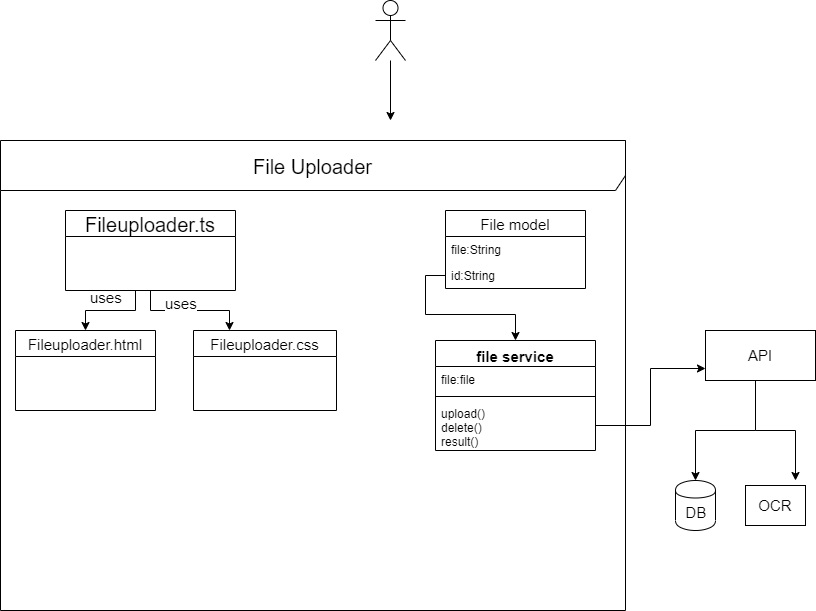

The diagram above was exported from draw.io. Its source (the exported page's mxGraphModel, read from the mxfile embedded in the PNG):
<mxGraphModel dx="868" dy="492" grid="1" gridSize="10" guides="1" tooltips="1" connect="1" arrows="1" fold="1" page="1" pageScale="1" pageWidth="850" pageHeight="1100" math="0" shadow="0">
  <root>
    <mxCell id="0" />
    <mxCell id="1" parent="0" />
    <mxCell id="5uCBRd31f45leX05oINH-1" value="File Uploader" style="shape=umlFrame;whiteSpace=wrap;html=1;width=840;height=50;fontSize=20;" vertex="1" parent="1">
      <mxGeometry x="5" y="170" width="625" height="470" as="geometry" />
    </mxCell>
    <mxCell id="5uCBRd31f45leX05oINH-3" style="edgeStyle=orthogonalEdgeStyle;rounded=0;orthogonalLoop=1;jettySize=auto;html=1;fontSize=20;" edge="1" parent="1" source="5uCBRd31f45leX05oINH-2">
      <mxGeometry relative="1" as="geometry">
        <mxPoint x="395" y="150" as="targetPoint" />
      </mxGeometry>
    </mxCell>
    <mxCell id="5uCBRd31f45leX05oINH-2" value="" style="shape=umlActor;verticalLabelPosition=bottom;labelBackgroundColor=#ffffff;verticalAlign=top;html=1;outlineConnect=0;fontSize=20;" vertex="1" parent="1">
      <mxGeometry x="380" y="30" width="30" height="60" as="geometry" />
    </mxCell>
    <mxCell id="5uCBRd31f45leX05oINH-30" style="edgeStyle=orthogonalEdgeStyle;rounded=0;orthogonalLoop=1;jettySize=auto;html=1;entryX=0.5;entryY=0;entryDx=0;entryDy=0;fontSize=15;" edge="1" parent="1" source="5uCBRd31f45leX05oINH-4" target="5uCBRd31f45leX05oINH-12">
      <mxGeometry relative="1" as="geometry">
        <Array as="points">
          <mxPoint x="140" y="340" />
          <mxPoint x="90" y="340" />
        </Array>
      </mxGeometry>
    </mxCell>
    <mxCell id="5uCBRd31f45leX05oINH-33" value="uses" style="text;html=1;align=center;verticalAlign=middle;resizable=0;points=[];;labelBackgroundColor=#ffffff;fontSize=15;" vertex="1" connectable="0" parent="5uCBRd31f45leX05oINH-30">
      <mxGeometry x="0.2222" y="-5" relative="1" as="geometry">
        <mxPoint x="5" y="-9" as="offset" />
      </mxGeometry>
    </mxCell>
    <mxCell id="5uCBRd31f45leX05oINH-31" style="edgeStyle=orthogonalEdgeStyle;rounded=0;orthogonalLoop=1;jettySize=auto;html=1;entryX=0.25;entryY=0;entryDx=0;entryDy=0;fontSize=15;" edge="1" parent="1" source="5uCBRd31f45leX05oINH-4" target="5uCBRd31f45leX05oINH-8">
      <mxGeometry relative="1" as="geometry" />
    </mxCell>
    <mxCell id="5uCBRd31f45leX05oINH-34" value="uses" style="text;html=1;align=center;verticalAlign=middle;resizable=0;points=[];;labelBackgroundColor=#ffffff;fontSize=15;" vertex="1" connectable="0" parent="5uCBRd31f45leX05oINH-31">
      <mxGeometry x="-0.1642" y="8" relative="1" as="geometry">
        <mxPoint as="offset" />
      </mxGeometry>
    </mxCell>
    <mxCell id="5uCBRd31f45leX05oINH-4" value="Fileuploader.ts" style="swimlane;fontStyle=0;childLayout=stackLayout;horizontal=1;startSize=26;fillColor=none;horizontalStack=0;resizeParent=1;resizeParentMax=0;resizeLast=0;collapsible=1;marginBottom=0;fontSize=20;" vertex="1" parent="1">
      <mxGeometry x="70" y="240" width="170" height="80" as="geometry" />
    </mxCell>
    <mxCell id="5uCBRd31f45leX05oINH-8" value="Fileuploader.css" style="swimlane;fontStyle=0;childLayout=stackLayout;horizontal=1;startSize=26;fillColor=none;horizontalStack=0;resizeParent=1;resizeParentMax=0;resizeLast=0;collapsible=1;marginBottom=0;fontSize=15;" vertex="1" parent="1">
      <mxGeometry x="198" y="360" width="143" height="80" as="geometry" />
    </mxCell>
    <mxCell id="5uCBRd31f45leX05oINH-12" value="Fileuploader.html" style="swimlane;fontStyle=0;childLayout=stackLayout;horizontal=1;startSize=26;fillColor=none;horizontalStack=0;resizeParent=1;resizeParentMax=0;resizeLast=0;collapsible=1;marginBottom=0;fontSize=15;" vertex="1" parent="1">
      <mxGeometry x="20" y="360" width="140" height="80" as="geometry" />
    </mxCell>
    <mxCell id="5uCBRd31f45leX05oINH-35" value="File model" style="swimlane;fontStyle=0;childLayout=stackLayout;horizontal=1;startSize=26;fillColor=none;horizontalStack=0;resizeParent=1;resizeParentMax=0;resizeLast=0;collapsible=1;marginBottom=0;fontSize=15;" vertex="1" parent="1">
      <mxGeometry x="450" y="240" width="140" height="78" as="geometry" />
    </mxCell>
    <mxCell id="5uCBRd31f45leX05oINH-36" value="file:String&#10;" style="text;strokeColor=none;fillColor=none;align=left;verticalAlign=top;spacingLeft=4;spacingRight=4;overflow=hidden;rotatable=0;points=[[0,0.5],[1,0.5]];portConstraint=eastwest;" vertex="1" parent="5uCBRd31f45leX05oINH-35">
      <mxGeometry y="26" width="140" height="26" as="geometry" />
    </mxCell>
    <mxCell id="5uCBRd31f45leX05oINH-38" value="id:String" style="text;strokeColor=none;fillColor=none;align=left;verticalAlign=top;spacingLeft=4;spacingRight=4;overflow=hidden;rotatable=0;points=[[0,0.5],[1,0.5]];portConstraint=eastwest;" vertex="1" parent="5uCBRd31f45leX05oINH-35">
      <mxGeometry y="52" width="140" height="26" as="geometry" />
    </mxCell>
    <mxCell id="5uCBRd31f45leX05oINH-43" value="file service" style="swimlane;fontStyle=1;align=center;verticalAlign=top;childLayout=stackLayout;horizontal=1;startSize=26;horizontalStack=0;resizeParent=1;resizeParentMax=0;resizeLast=0;collapsible=1;marginBottom=0;fontSize=15;" vertex="1" parent="1">
      <mxGeometry x="440" y="370" width="160" height="110" as="geometry" />
    </mxCell>
    <mxCell id="5uCBRd31f45leX05oINH-44" value="file:file" style="text;strokeColor=none;fillColor=none;align=left;verticalAlign=top;spacingLeft=4;spacingRight=4;overflow=hidden;rotatable=0;points=[[0,0.5],[1,0.5]];portConstraint=eastwest;" vertex="1" parent="5uCBRd31f45leX05oINH-43">
      <mxGeometry y="26" width="160" height="26" as="geometry" />
    </mxCell>
    <mxCell id="5uCBRd31f45leX05oINH-45" value="" style="line;strokeWidth=1;fillColor=none;align=left;verticalAlign=middle;spacingTop=-1;spacingLeft=3;spacingRight=3;rotatable=0;labelPosition=right;points=[];portConstraint=eastwest;" vertex="1" parent="5uCBRd31f45leX05oINH-43">
      <mxGeometry y="52" width="160" height="8" as="geometry" />
    </mxCell>
    <mxCell id="5uCBRd31f45leX05oINH-46" value="upload()&#10;delete()&#10;result()" style="text;strokeColor=none;fillColor=none;align=left;verticalAlign=top;spacingLeft=4;spacingRight=4;overflow=hidden;rotatable=0;points=[[0,0.5],[1,0.5]];portConstraint=eastwest;" vertex="1" parent="5uCBRd31f45leX05oINH-43">
      <mxGeometry y="60" width="160" height="50" as="geometry" />
    </mxCell>
    <mxCell id="5uCBRd31f45leX05oINH-47" value="API" style="html=1;fontSize=15;" vertex="1" parent="1">
      <mxGeometry x="710" y="360" width="110" height="50" as="geometry" />
    </mxCell>
    <mxCell id="5uCBRd31f45leX05oINH-51" style="edgeStyle=orthogonalEdgeStyle;rounded=0;orthogonalLoop=1;jettySize=auto;html=1;entryX=0;entryY=0.75;entryDx=0;entryDy=0;fontSize=15;" edge="1" parent="1" source="5uCBRd31f45leX05oINH-46" target="5uCBRd31f45leX05oINH-47">
      <mxGeometry relative="1" as="geometry" />
    </mxCell>
    <mxCell id="5uCBRd31f45leX05oINH-52" style="edgeStyle=orthogonalEdgeStyle;rounded=0;orthogonalLoop=1;jettySize=auto;html=1;entryX=0.5;entryY=0;entryDx=0;entryDy=0;fontSize=15;" edge="1" parent="1" source="5uCBRd31f45leX05oINH-38" target="5uCBRd31f45leX05oINH-43">
      <mxGeometry relative="1" as="geometry" />
    </mxCell>
    <mxCell id="5uCBRd31f45leX05oINH-53" value="DB" style="shape=cylinder;whiteSpace=wrap;html=1;boundedLbl=1;backgroundOutline=1;fontSize=15;" vertex="1" parent="1">
      <mxGeometry x="680" y="510" width="40" height="50" as="geometry" />
    </mxCell>
    <mxCell id="5uCBRd31f45leX05oINH-54" value="OCR" style="rounded=0;whiteSpace=wrap;html=1;fontSize=15;" vertex="1" parent="1">
      <mxGeometry x="750" y="515" width="60" height="40" as="geometry" />
    </mxCell>
    <mxCell id="5uCBRd31f45leX05oINH-57" value="" style="endArrow=none;html=1;fontSize=15;" edge="1" parent="1">
      <mxGeometry width="50" height="50" relative="1" as="geometry">
        <mxPoint x="760" y="460" as="sourcePoint" />
        <mxPoint x="760" y="410" as="targetPoint" />
      </mxGeometry>
    </mxCell>
    <mxCell id="5uCBRd31f45leX05oINH-58" value="" style="endArrow=none;html=1;fontSize=15;" edge="1" parent="1">
      <mxGeometry width="50" height="50" relative="1" as="geometry">
        <mxPoint x="700" y="460" as="sourcePoint" />
        <mxPoint x="760" y="460" as="targetPoint" />
      </mxGeometry>
    </mxCell>
    <mxCell id="5uCBRd31f45leX05oINH-59" value="" style="endArrow=none;html=1;fontSize=15;" edge="1" parent="1">
      <mxGeometry width="50" height="50" relative="1" as="geometry">
        <mxPoint x="800" y="460" as="sourcePoint" />
        <mxPoint x="760" y="460" as="targetPoint" />
      </mxGeometry>
    </mxCell>
    <mxCell id="5uCBRd31f45leX05oINH-60" value="" style="endArrow=classic;html=1;fontSize=15;entryX=0.5;entryY=0;entryDx=0;entryDy=0;" edge="1" parent="1" target="5uCBRd31f45leX05oINH-53">
      <mxGeometry width="50" height="50" relative="1" as="geometry">
        <mxPoint x="700" y="460" as="sourcePoint" />
        <mxPoint x="720" y="740" as="targetPoint" />
      </mxGeometry>
    </mxCell>
    <mxCell id="5uCBRd31f45leX05oINH-61" value="" style="endArrow=classic;html=1;fontSize=15;" edge="1" parent="1">
      <mxGeometry width="50" height="50" relative="1" as="geometry">
        <mxPoint x="800" y="460" as="sourcePoint" />
        <mxPoint x="800" y="510" as="targetPoint" />
      </mxGeometry>
    </mxCell>
  </root>
</mxGraphModel>